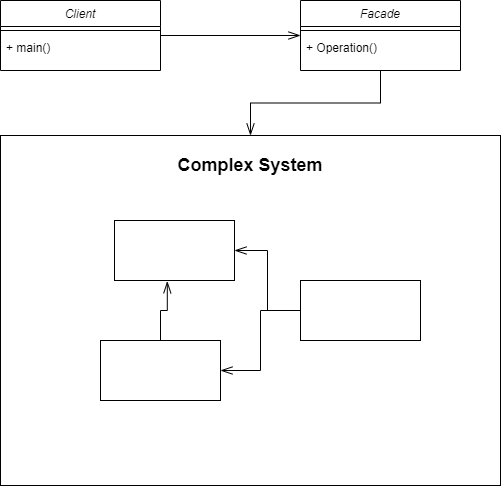

The diagram above was exported from draw.io. Its source (the exported page's mxGraphModel, read from the mxfile embedded in the PNG):
<mxGraphModel dx="1050" dy="540" grid="1" gridSize="10" guides="1" tooltips="1" connect="1" arrows="1" fold="1" page="1" pageScale="1" pageWidth="827" pageHeight="1169" math="0" shadow="0">
  <root>
    <mxCell id="WIyWlLk6GJQsqaUBKTNV-0" />
    <mxCell id="WIyWlLk6GJQsqaUBKTNV-1" parent="WIyWlLk6GJQsqaUBKTNV-0" />
    <mxCell id="BTjXE-ZEcHf7FPztf-JU-12" value="" style="rounded=0;whiteSpace=wrap;html=1;" vertex="1" parent="WIyWlLk6GJQsqaUBKTNV-1">
      <mxGeometry x="180" y="175" width="500" height="350" as="geometry" />
    </mxCell>
    <mxCell id="BTjXE-ZEcHf7FPztf-JU-13" style="edgeStyle=orthogonalEdgeStyle;rounded=0;orthogonalLoop=1;jettySize=auto;html=1;entryX=0.5;entryY=0;entryDx=0;entryDy=0;endArrow=openThin;endFill=0;startSize=10;endSize=10;" edge="1" parent="WIyWlLk6GJQsqaUBKTNV-1" source="zkfFHV4jXpPFQw0GAbJ--0" target="BTjXE-ZEcHf7FPztf-JU-12">
      <mxGeometry relative="1" as="geometry" />
    </mxCell>
    <mxCell id="zkfFHV4jXpPFQw0GAbJ--0" value="Facade" style="swimlane;fontStyle=2;align=center;verticalAlign=top;childLayout=stackLayout;horizontal=1;startSize=26;horizontalStack=0;resizeParent=1;resizeLast=0;collapsible=1;marginBottom=0;rounded=0;shadow=0;strokeWidth=1;" parent="WIyWlLk6GJQsqaUBKTNV-1" vertex="1">
      <mxGeometry x="480" y="40" width="160" height="70" as="geometry">
        <mxRectangle x="230" y="140" width="160" height="26" as="alternateBounds" />
      </mxGeometry>
    </mxCell>
    <mxCell id="zkfFHV4jXpPFQw0GAbJ--4" value="" style="line;html=1;strokeWidth=1;align=left;verticalAlign=middle;spacingTop=-1;spacingLeft=3;spacingRight=3;rotatable=0;labelPosition=right;points=[];portConstraint=eastwest;" parent="zkfFHV4jXpPFQw0GAbJ--0" vertex="1">
      <mxGeometry y="26" width="160" height="8" as="geometry" />
    </mxCell>
    <mxCell id="zkfFHV4jXpPFQw0GAbJ--5" value="+ Operation()" style="text;align=left;verticalAlign=top;spacingLeft=4;spacingRight=4;overflow=hidden;rotatable=0;points=[[0,0.5],[1,0.5]];portConstraint=eastwest;" parent="zkfFHV4jXpPFQw0GAbJ--0" vertex="1">
      <mxGeometry y="34" width="160" height="36" as="geometry" />
    </mxCell>
    <mxCell id="BTjXE-ZEcHf7FPztf-JU-5" value="" style="rounded=0;whiteSpace=wrap;html=1;" vertex="1" parent="WIyWlLk6GJQsqaUBKTNV-1">
      <mxGeometry x="294" y="260" width="120" height="60" as="geometry" />
    </mxCell>
    <mxCell id="BTjXE-ZEcHf7FPztf-JU-10" style="edgeStyle=orthogonalEdgeStyle;rounded=0;orthogonalLoop=1;jettySize=auto;html=1;entryX=0.44;entryY=1.013;entryDx=0;entryDy=0;entryPerimeter=0;endArrow=openThin;endFill=0;startSize=10;endSize=10;" edge="1" parent="WIyWlLk6GJQsqaUBKTNV-1" source="BTjXE-ZEcHf7FPztf-JU-6" target="BTjXE-ZEcHf7FPztf-JU-5">
      <mxGeometry relative="1" as="geometry" />
    </mxCell>
    <mxCell id="BTjXE-ZEcHf7FPztf-JU-6" value="" style="rounded=0;whiteSpace=wrap;html=1;" vertex="1" parent="WIyWlLk6GJQsqaUBKTNV-1">
      <mxGeometry x="280" y="380" width="120" height="60" as="geometry" />
    </mxCell>
    <mxCell id="BTjXE-ZEcHf7FPztf-JU-8" style="edgeStyle=orthogonalEdgeStyle;rounded=0;orthogonalLoop=1;jettySize=auto;html=1;entryX=1;entryY=0.5;entryDx=0;entryDy=0;endArrow=openThin;endFill=0;startSize=10;endSize=10;" edge="1" parent="WIyWlLk6GJQsqaUBKTNV-1" source="BTjXE-ZEcHf7FPztf-JU-7" target="BTjXE-ZEcHf7FPztf-JU-5">
      <mxGeometry relative="1" as="geometry" />
    </mxCell>
    <mxCell id="BTjXE-ZEcHf7FPztf-JU-9" style="edgeStyle=orthogonalEdgeStyle;rounded=0;orthogonalLoop=1;jettySize=auto;html=1;entryX=1;entryY=0.5;entryDx=0;entryDy=0;endArrow=openThin;endFill=0;startSize=10;endSize=10;" edge="1" parent="WIyWlLk6GJQsqaUBKTNV-1" source="BTjXE-ZEcHf7FPztf-JU-7" target="BTjXE-ZEcHf7FPztf-JU-6">
      <mxGeometry relative="1" as="geometry" />
    </mxCell>
    <mxCell id="BTjXE-ZEcHf7FPztf-JU-7" value="" style="rounded=0;whiteSpace=wrap;html=1;" vertex="1" parent="WIyWlLk6GJQsqaUBKTNV-1">
      <mxGeometry x="480" y="320" width="120" height="60" as="geometry" />
    </mxCell>
    <mxCell id="BTjXE-ZEcHf7FPztf-JU-18" style="edgeStyle=orthogonalEdgeStyle;rounded=0;orthogonalLoop=1;jettySize=auto;html=1;entryX=0;entryY=0.5;entryDx=0;entryDy=0;endArrow=openThin;endFill=0;startSize=10;endSize=10;" edge="1" parent="WIyWlLk6GJQsqaUBKTNV-1" source="BTjXE-ZEcHf7FPztf-JU-14" target="zkfFHV4jXpPFQw0GAbJ--0">
      <mxGeometry relative="1" as="geometry" />
    </mxCell>
    <mxCell id="BTjXE-ZEcHf7FPztf-JU-14" value="Client" style="swimlane;fontStyle=2;align=center;verticalAlign=top;childLayout=stackLayout;horizontal=1;startSize=26;horizontalStack=0;resizeParent=1;resizeLast=0;collapsible=1;marginBottom=0;rounded=0;shadow=0;strokeWidth=1;" vertex="1" parent="WIyWlLk6GJQsqaUBKTNV-1">
      <mxGeometry x="180" y="40" width="160" height="70" as="geometry">
        <mxRectangle x="230" y="140" width="160" height="26" as="alternateBounds" />
      </mxGeometry>
    </mxCell>
    <mxCell id="BTjXE-ZEcHf7FPztf-JU-15" value="" style="line;html=1;strokeWidth=1;align=left;verticalAlign=middle;spacingTop=-1;spacingLeft=3;spacingRight=3;rotatable=0;labelPosition=right;points=[];portConstraint=eastwest;" vertex="1" parent="BTjXE-ZEcHf7FPztf-JU-14">
      <mxGeometry y="26" width="160" height="8" as="geometry" />
    </mxCell>
    <mxCell id="BTjXE-ZEcHf7FPztf-JU-16" value="+ main()" style="text;align=left;verticalAlign=top;spacingLeft=4;spacingRight=4;overflow=hidden;rotatable=0;points=[[0,0.5],[1,0.5]];portConstraint=eastwest;" vertex="1" parent="BTjXE-ZEcHf7FPztf-JU-14">
      <mxGeometry y="34" width="160" height="36" as="geometry" />
    </mxCell>
    <mxCell id="BTjXE-ZEcHf7FPztf-JU-19" value="Complex System" style="text;html=1;strokeColor=none;fillColor=none;align=center;verticalAlign=middle;whiteSpace=wrap;rounded=0;fontSize=18;fontStyle=1" vertex="1" parent="WIyWlLk6GJQsqaUBKTNV-1">
      <mxGeometry x="345" y="190" width="170" height="30" as="geometry" />
    </mxCell>
  </root>
</mxGraphModel>